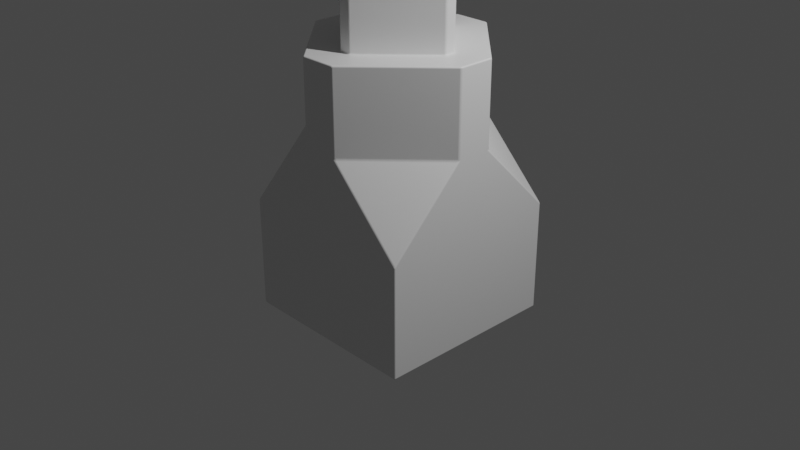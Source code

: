 # Source: testowy_obiekt.blend  (saved by Blender 2.93.20; exported with 4.5.12 LTS)
import bpy
from mathutils import Matrix  # noqa: F401  (used for matrix-valued properties, if any)

bpy.ops.wm.read_factory_settings(use_empty=True)
scene = bpy.context.scene
scene.name = 'Scene'

# ---- collections
col_collection = bpy.data.collections.new('Collection'); scene.collection.children.link(col_collection)

# ---- materials (node trees are filled in below, after node groups)
mat_material = bpy.data.materials.new('Material')
mat_material.alpha_threshold = 0.0
mat_material.use_transparent_shadow = False
mat_material.line_color = (0.0, 0.0, 0.0, 1.0)

# ---- material node trees
mat_material.use_nodes = True; mat_material.node_tree.nodes.clear()
_N = mat_material.node_tree.nodes; _L = mat_material.node_tree.links
n0 = _N.new('ShaderNodeOutputMaterial'); n0.name = 'Material Output'; n0.location = (300, 300)
n1 = _N.new('ShaderNodeBsdfPrincipled'); n1.name = 'Principled BSDF'; n1.location = (10, 300)
n1.distribution = 'GGX'
n1.subsurface_method = 'BURLEY'
n1.inputs[2].default_value = 0.4
n1.inputs[3].default_value = 1.45
n1.inputs[27].default_value = (0.0, 0.0, 0.0, 1.0)
n1.inputs[28].default_value = 1.0
_L.new(n1.outputs[0], n0.inputs[0])
n0.is_active_output = True

# ---- world
world_world = bpy.data.worlds.new('World'); scene.world = world_world
world_world.use_nodes = True; world_world.node_tree.nodes.clear()
_N = world_world.node_tree.nodes; _L = world_world.node_tree.links
n0 = _N.new('ShaderNodeOutputWorld'); n0.name = 'World Output'; n0.location = (300, 300)
n1 = _N.new('ShaderNodeBackground'); n1.name = 'Background'; n1.location = (10, 300)
n1.inputs[0].default_value = (0.05088, 0.05088, 0.05088, 1.0)
_L.new(n1.outputs[0], n0.inputs[0])
n0.is_active_output = True
world_world.color = (0.05088, 0.05088, 0.05088)
world_world.use_sun_shadow = False
world_world.sun_shadow_jitter_overblur = 0.0

# ---- cameras
cam_camera = bpy.data.cameras.new('Camera')
cam_camera.clip_end = 100.0
cam_camera.ortho_scale = 7.314

# ---- lights
light_light = bpy.data.lights.new('Light', 'POINT')
light_light.transmission_factor = 0.0
light_light.energy = 1000.0
light_light.shadow_soft_size = 0.1
light_light.shadow_maximum_resolution = 0.006
light_light.use_absolute_resolution = True

# ---- meshes
me_cube = bpy.data.meshes.new('Cube')
me_cube.from_pydata([(1.0, 1.0, -1.0), (1.0, -1.0, -1.0), (-1.0, 1.0, -1.0), (-1.0, -1.0, -1.0), (0.1938, 1.0, 1.0), (1.0, 0.1938, 1.0), (1.0, 1.0, 0.1938), (1.0, -0.1938, 1.0), (0.1938, -1.0, 1.0), (1.0, -1.0, 0.1938), (-1.0, 1.0, 0.1938), (-1.0, 0.1938, 1.0), (-0.1938, 1.0, 1.0), (-1.0, -1.0, 0.1938), (-0.1938, -1.0, 1.0), (-1.0, -0.1938, 1.0), (0.05848, 0.6732, 1.886), (0.6732, 0.05848, 1.886), (0.6732, -0.05848, 1.886), (0.05848, -0.6732, 1.886), (-0.6732, 0.05848, 1.886), (-0.05848, 0.6732, 1.886), (-0.05848, -0.6732, 1.886), (-0.6732, -0.05848, 1.886), (0.1938, 1.0, 1.886), (1.0, 0.1938, 1.886), (1.0, -0.1938, 1.886), (0.1938, -1.0, 1.886), (-1.0, 0.1938, 1.886), (-0.1938, 1.0, 1.886), (-0.1938, -1.0, 1.886), (-1.0, -0.1938, 1.886), (0.01554, 0.5695, 3.283), (0.5695, 0.01554, 3.283), (0.5695, -0.01554, 3.283), (0.01554, -0.5695, 3.283), (-0.5695, 0.01554, 3.283), (-0.01554, 0.5695, 3.283), (-0.01554, -0.5695, 3.283), (-0.5695, -0.01554, 3.283), (0.05848, 0.6732, 3.283), (0.6732, 0.05848, 3.283), (0.6732, -0.05848, 3.283), (0.05848, -0.6732, 3.283), (-0.6732, 0.05848, 3.283), (-0.05848, 0.6732, 3.283), (-0.05848, -0.6732, 3.283), (-0.6732, -0.05848, 3.283), (0.01554, 0.5695, 3.648), (0.5695, 0.01554, 3.648), (0.5695, -0.01554, 3.648), (0.01554, -0.5695, 3.648), (-0.5695, 0.01554, 3.648), (-0.01554, 0.5695, 3.648), (-0.01554, -0.5695, 3.648), (-0.5695, -0.01554, 3.648)], [], [(1, 9, 8, 14, 13, 3), (3, 13, 15, 11, 10, 2), (2, 0, 1, 3), (4, 12, 29, 24), (0, 6, 5, 7, 9, 1), (4, 5, 6), (7, 8, 9), (10, 11, 12), (13, 14, 15), (2, 10, 12, 4, 6, 0), (20, 23, 47, 44), (15, 14, 30, 31), (14, 8, 27, 30), (5, 4, 24, 25), (12, 11, 28, 29), (11, 15, 31, 28), (7, 5, 25, 26), (8, 7, 26, 27), (16, 17, 25, 24), (18, 19, 27, 26), (20, 21, 29, 28), (22, 23, 31, 30), (21, 16, 24, 29), (17, 18, 26, 25), (23, 20, 28, 31), (19, 22, 30, 27), (32, 37, 53, 48), (16, 21, 45, 40), (21, 20, 44, 45), (17, 16, 40, 41), (22, 19, 43, 46), (18, 17, 41, 42), (23, 22, 46, 47), (19, 18, 42, 43), (32, 33, 41, 40), (34, 35, 43, 42), (36, 37, 45, 44), (38, 39, 47, 46), (37, 32, 40, 45), (33, 34, 42, 41), (39, 36, 44, 47), (35, 38, 46, 43), (49, 48, 53, 52, 55, 54, 51, 50), (37, 36, 52, 53), (33, 32, 48, 49), (38, 35, 51, 54), (34, 33, 49, 50), (39, 38, 54, 55), (35, 34, 50, 51), (36, 39, 55, 52)])
_uv = me_cube.uv_layers.new(name='UVMap')
_uv.uv.foreach_set('vector', [0.375, 0.75, 0.5242, 0.75, 0.625, 0.8508, 0.625, 0.8992, 0.5242, 1.0, 0.375, 1.0, 0.375, 0.0, 0.5242, 0.0, 0.625, 0.1008, 0.625, 0.1492, 0.5242, 0.25, 0.375, 0.25, 0.125, 0.5, 0.375, 0.5, 0.375, 0.75, 0.125, 0.75, 0.625, 0.3992, 0.625, 0.3508, 0.625, 0.3508, 0.625, 0.3992, 0.375, 0.5, 0.5242, 0.5, 0.625, 0.6008, 0.625, 0.6492, 0.5242, 0.75, 0.375, 0.75, 0.625, 0.3992, 0.625, 0.6008, 0.5242, 0.5, 0.625, 0.6492, 0.7258, 0.75, 0.5242, 0.75, 0.5242, 0.25, 0.625, 0.1492, 0.7742, 0.5, 0.5242, 0.0, 0.625, 0.8992, 0.875, 0.6492, 0.375, 0.25, 0.5242, 0.25, 0.625, 0.3508, 0.625, 0.3992, 0.5242, 0.5, 0.375, 0.5, 0.8342, 0.6177, 0.8342, 0.6323, 0.8342, 0.6323, 0.8342, 0.6177, 0.875, 0.6492, 0.625, 0.8992, 0.625, 0.8992, 0.875, 0.6492, 0.625, 0.8992, 0.625, 0.8508, 0.625, 0.8508, 0.625, 0.8992, 0.625, 0.6008, 0.625, 0.3992, 0.625, 0.3992, 0.625, 0.6008, 0.7742, 0.5, 0.625, 0.1492, 0.625, 0.1492, 0.7742, 0.5, 0.625, 0.1492, 0.625, 0.1008, 0.625, 0.1008, 0.625, 0.1492, 0.625, 0.6492, 0.625, 0.6008, 0.625, 0.6008, 0.625, 0.6492, 0.7258, 0.75, 0.625, 0.6492, 0.625, 0.6492, 0.7258, 0.75, 0.7427, 0.5408, 0.6658, 0.6177, 0.625, 0.6008, 0.7258, 0.5, 0.6658, 0.6323, 0.7427, 0.7092, 0.7258, 0.75, 0.625, 0.6492, 0.8342, 0.6177, 0.7573, 0.5408, 0.7742, 0.5, 0.875, 0.6008, 0.7573, 0.7092, 0.8342, 0.6323, 0.875, 0.6492, 0.7742, 0.75, 0.7573, 0.5408, 0.7427, 0.5408, 0.7258, 0.5, 0.7742, 0.5, 0.6658, 0.6177, 0.6658, 0.6323, 0.625, 0.6492, 0.625, 0.6008, 0.8342, 0.6323, 0.8342, 0.6177, 0.875, 0.6008, 0.875, 0.6492, 0.7427, 0.7092, 0.7573, 0.7092, 0.7742, 0.75, 0.7258, 0.75, 0.7481, 0.5538, 0.7519, 0.5538, 0.7519, 0.5538, 0.7481, 0.5538, 0.7427, 0.5408, 0.7573, 0.5408, 0.7573, 0.5408, 0.7427, 0.5408, 0.7573, 0.5408, 0.8342, 0.6177, 0.8342, 0.6177, 0.7573, 0.5408, 0.6658, 0.6177, 0.7427, 0.5408, 0.7427, 0.5408, 0.6658, 0.6177, 0.7573, 0.7092, 0.7427, 0.7092, 0.7427, 0.7092, 0.7573, 0.7092, 0.6658, 0.6323, 0.6658, 0.6177, 0.6658, 0.6177, 0.6658, 0.6323, 0.8342, 0.6323, 0.7573, 0.7092, 0.7573, 0.7092, 0.8342, 0.6323, 0.7427, 0.7092, 0.6658, 0.6323, 0.6658, 0.6323, 0.7427, 0.7092, 0.7481, 0.5538, 0.6788, 0.6231, 0.6658, 0.6177, 0.7427, 0.5408, 0.6788, 0.6269, 0.7481, 0.6962, 0.7427, 0.7092, 0.6658, 0.6323, 0.8212, 0.6231, 0.7519, 0.5538, 0.7573, 0.5408, 0.8342, 0.6177, 0.7519, 0.6962, 0.8212, 0.6269, 0.8342, 0.6323, 0.7573, 0.7092, 0.7519, 0.5538, 0.7481, 0.5538, 0.7427, 0.5408, 0.7573, 0.5408, 0.6788, 0.6231, 0.6788, 0.6269, 0.6658, 0.6323, 0.6658, 0.6177, 0.8212, 0.6269, 0.8212, 0.6231, 0.8342, 0.6177, 0.8342, 0.6323, 0.7481, 0.6962, 0.7519, 0.6962, 0.7573, 0.7092, 0.7427, 0.7092, 0.6788, 0.6231, 0.7481, 0.5538, 0.7519, 0.5538, 0.8212, 0.6231, 0.8212, 0.6269, 0.7519, 0.6962, 0.7481, 0.6962, 0.6788, 0.6269, 0.7519, 0.5538, 0.8212, 0.6231, 0.8212, 0.6231, 0.7519, 0.5538, 0.6788, 0.6231, 0.7481, 0.5538, 0.7481, 0.5538, 0.6788, 0.6231, 0.7519, 0.6962, 0.7481, 0.6962, 0.7481, 0.6962, 0.7519, 0.6962, 0.6788, 0.6269, 0.6788, 0.6231, 0.6788, 0.6231, 0.6788, 0.6269, 0.8212, 0.6269, 0.7519, 0.6962, 0.7519, 0.6962, 0.8212, 0.6269, 0.7481, 0.6962, 0.6788, 0.6269, 0.6788, 0.6269, 0.7481, 0.6962, 0.8212, 0.6231, 0.8212, 0.6269, 0.8212, 0.6269, 0.8212, 0.6231])
me_cube.materials.append(mat_material)
me_cube.use_remesh_preserve_volume = False
me_cube.use_remesh_preserve_attributes = False
me_cube.use_mirror_vertex_groups = False
me_cube.update()

# ---- objects
ob_cube = bpy.data.objects.new('Cube', me_cube)
ob_light = bpy.data.objects.new('Light', light_light)
ob_camera = bpy.data.objects.new('Camera', cam_camera)

# ---- transforms, parenting, visibility, modifiers, constraints
ob_cube.location = (0.0, 0.0, 0.0)
ob_cube.lock_rotations_4d = False
ob_cube.empty_display_type = 'ARROWS'
ob_cube.lineart.crease_threshold = 0.0
_m = ob_cube.modifiers.new('Bevel', 'BEVEL')
_m.width = 0.41
_m.width_pct = 0.41
_m.segments = 14
ob_light.location = (4.076, 1.005, 5.904)
ob_light.rotation_euler = (0.6503, 0.05522, 1.866)
ob_light.lock_rotations_4d = False
ob_light.empty_display_type = 'ARROWS'
ob_light.color = (0.0, 0.0, 0.0, 0.0)
ob_light.lineart.crease_threshold = 0.0
ob_camera.location = (7.359, -6.926, 4.958)
ob_camera.rotation_euler = (1.109, 0.0, 0.8149)
ob_camera.lock_rotations_4d = False
ob_camera.empty_display_type = 'ARROWS'
ob_camera.color = (0.0, 0.0, 0.0, 0.0)
ob_camera.display_type = 'WIRE'
ob_camera.lineart.crease_threshold = 0.0

# ---- collection membership
col_collection.objects.link(ob_cube)
col_collection.objects.link(ob_light)
col_collection.objects.link(ob_camera)

# ---- scene / render settings (as saved in the file)
scene.camera = ob_camera
scene.frame_start = 1; scene.frame_end = 250; scene.frame_set(1)
scene.render.engine = 'BLENDER_EEVEE_NEXT'
scene.cycles.use_denoising = False
scene.cycles.samples = 128
scene.cycles.sampling_pattern = 'TABULATED_SOBOL'
scene.cycles.use_adaptive_sampling = False
scene.cycles.use_light_tree = False
scene.view_settings.view_transform = 'Filmic'
bpy.context.view_layer.update()
